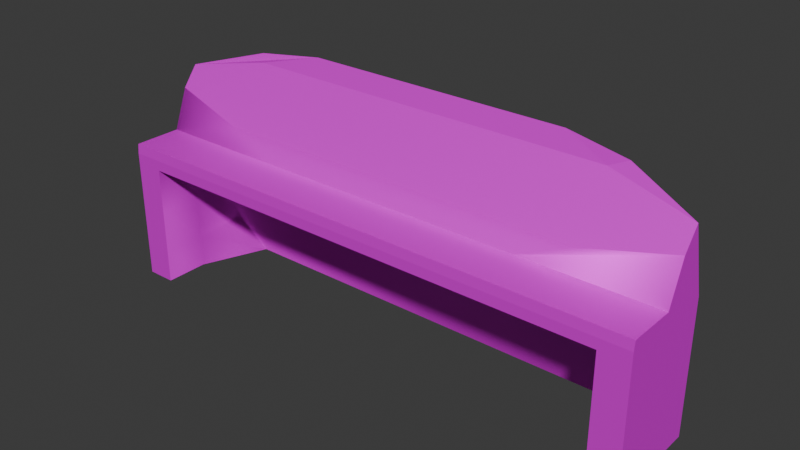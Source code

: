 # Source: console.blend  (saved by Blender 4.2.66; exported with 4.5.12 LTS)
import bpy
from mathutils import Matrix  # noqa: F401  (used for matrix-valued properties, if any)

bpy.ops.wm.read_factory_settings(use_empty=True)
scene = bpy.context.scene
scene.name = 'Scene'

# ---- collections
col_collection = bpy.data.collections.new('Collection'); scene.collection.children.link(col_collection)

# ---- images (referenced by path relative to the original .blend; pixels are not part of the script)
import os
ASSET_DIR = os.environ.get("B2B_ASSET_DIR", "")  # directory of the original .blend (textures are referenced by path, not embedded)
HERE = os.path.dirname(os.path.abspath(__file__))  # packed textures are extracted next to this script under _unpacked/

def load_image(name, relpath, width, height, colorspace="sRGB"):
    """Load a texture the original file referenced (path relative to the .blend, or extracted next to this script)."""
    p = next((c for c in (os.path.join(HERE, relpath), os.path.join(ASSET_DIR, relpath)) if relpath and os.path.exists(c)), "")
    if p:
        img = bpy.data.images.load(p, check_existing=True)
        img.name = name
    else:  # same state as the original file: an image datablock whose file is absent (Cycles renders it pink)
        img = bpy.data.images.new(name, width, height)
        img.source = "FILE"
        img.filepath = "//" + (relpath or name)
    img.colorspace_settings.name = colorspace
    return img
img_console = load_image('console', 'console.png', 1024, 1024, 'sRGB')

# ---- materials (node trees are filled in below, after node groups)
mat_material = bpy.data.materials.new('Material')
mat_material.alpha_threshold = 0.0
mat_material.use_transparent_shadow = False
mat_material.roughness = 0.5
mat_material.line_color = (0.0, 0.0, 0.0, 1.0)

# ---- material node trees
mat_material.use_nodes = True; mat_material.node_tree.nodes.clear()
_N = mat_material.node_tree.nodes; _L = mat_material.node_tree.links
n0 = _N.new('ShaderNodeOutputMaterial'); n0.name = 'Material Output'; n0.location = (300, 300)
n1 = _N.new('ShaderNodeBsdfPrincipled'); n1.name = 'Principled BSDF'; n1.location = (10, 300)
n1.inputs[1].default_value = 0.4045
n1.inputs[2].default_value = 0.6318
n1.inputs[3].default_value = 1.45
n2 = _N.new('ShaderNodeTexImage'); n2.name = 'Image Texture'; n2.location = (-355, 233)
n2.image = img_console
_L.new(n1.outputs[0], n0.inputs[0])
_L.new(n2.outputs[0], n1.inputs[0])
n0.is_active_output = True

# ---- world
world_world = bpy.data.worlds.new('World'); scene.world = world_world
world_world.use_nodes = True; world_world.node_tree.nodes.clear()
_N = world_world.node_tree.nodes; _L = world_world.node_tree.links
n0 = _N.new('ShaderNodeOutputWorld'); n0.name = 'World Output'; n0.location = (300, 300)
n1 = _N.new('ShaderNodeBackground'); n1.name = 'Background'; n1.location = (10, 300)
n1.inputs[0].default_value = (0.05088, 0.05088, 0.05088, 1.0)
_L.new(n1.outputs[0], n0.inputs[0])
n0.is_active_output = True
world_world.color = (0.05088, 0.05088, 0.05088)
world_world.sun_shadow_jitter_overblur = 0.0

# ---- meshes
me_cube = bpy.data.meshes.new('Cube')
me_cube.from_pydata([(1.265, 0.4177, 0.8354), (1.265, 0.4177, 0.0), (1.716, -0.4177, 0.8354), (1.716, -0.4177, 0.0), (-1.265, 0.4177, 0.8354), (-1.265, 0.4177, 0.0), (-1.716, -0.4177, 0.8354), (-1.716, -0.4177, 0.0), (-1.716, 0.0, 0.0), (0.0, 0.4904, 0.0), (1.265, 0.4177, 0.4177), (-1.716, -0.4177, 0.4177), (1.716, -0.4177, 0.4177), (-1.265, 0.4177, 0.4177), (0.0, -0.4177, 0.8354), (1.716, 0.0, 0.8354), (1.716, -0.1095, 0.8958), (-1.716, 0.0, 0.8354), (0.0, 0.4904, 0.8354), (1.716, 0.0, 0.0), (0.0, 0.4904, 0.4177), (1.716, 0.0, 0.4177), (1.716, -0.01166, 1.149), (-1.716, 0.0, 0.4177), (0.0, 0.1093, 0.4849), (-1.716, -0.2088, 0.0), (-0.8578, 0.4904, 0.0), (1.265, 0.4177, 0.2088), (-1.716, -0.4177, 0.6265), (1.716, -0.4177, 0.2088), (-1.265, 0.4177, 0.2088), (-0.8578, -0.4177, 0.8354), (1.716, -0.2088, 0.8354), (1.533, -0.4177, 0.0), (-1.716, 0.2088, 0.8354), (0.8578, 0.4904, 0.8354), (1.716, 0.2088, 0.0), (-1.716, 0.2088, 0.0), (0.8578, 0.4904, 0.0), (1.265, 0.4177, 0.6265), (-1.716, -0.4177, 0.2088), (1.716, -0.4177, 0.6265), (-1.265, 0.4177, 0.6265), (0.8578, -0.4177, 0.8354), (1.716, 0.2088, 0.8354), (-1.533, -0.4177, 0.0), (-1.716, -0.2088, 0.8354), (-0.8578, 0.4904, 0.8354), (1.716, -0.2088, 0.0), (0.8578, 0.4904, 0.4177), (-0.8578, 0.4904, 0.4177), (0.0, 0.4904, 0.2088), (0.0, 0.4904, 0.6265), (1.716, -0.2088, 0.4177), (1.716, 0.2088, 0.4177), (1.716, 0.0, 0.2088), (1.716, 0.0, 0.6265), (-0.8578, -0.4115, 0.8958), (-1.265, 0.2529, 1.402), (0.0, -0.4115, 0.8958), (-1.716, -0.4115, 0.8958), (-1.716, 0.2088, 0.4177), (-1.716, -0.2088, 0.4177), (-1.716, 0.0, 0.2088), (-1.716, 0.0, 0.6265), (-1.533, -0.4177, 0.4917), (1.533, -0.4177, 0.4917), (0.0, 0.2707, 0.0), (0.0, -0.4177, 0.7706), (1.533, -0.4177, 0.7706), (1.533, -0.4177, 0.2128), (-1.533, -0.4177, 0.2128), (-1.716, -0.2088, 0.6265), (-1.716, -0.2088, 0.2088), (-1.716, 0.2088, 0.2088), (1.716, -0.4115, 0.8958), (1.265, 0.2529, 1.402), (0.0, -0.09387, 1.043), (1.716, 0.2088, 0.6265), (1.716, 0.2088, 0.2088), (1.716, -0.2088, 0.2088), (-0.8578, 0.4904, 0.6265), (-0.8578, 0.4904, 0.2088), (0.8578, 0.4904, 0.2088), (0.8578, 0.4904, 0.6265), (1.716, -0.2088, 0.6265), (0.0, 0.3107, 1.446), (-1.716, 0.2088, 0.6265), (-1.533, -0.4177, 0.7706), (-1.716, -0.01166, 1.149), (0.8578, 0.3107, 1.446), (1.533, -0.1427, 0.0), (-1.533, -0.1427, 0.0), (-1.533, -0.1427, 0.4917), (1.533, -0.1427, 0.4917), (-1.716, 0.08678, 1.276), (0.0, -0.1427, 0.7706), (1.533, -0.1427, 0.7706), (1.533, -0.1427, 0.2128), (-1.533, -0.1427, 0.2128), (-1.533, -0.1427, 0.7706), (1.369, 0.2707, 0.0), (-1.369, 0.2707, 0.0), (-1.533, 0.1093, 0.4849), (1.533, 0.1093, 0.4849), (0.0, 0.2009, 0.2214), (0.0, -0.09811, 0.7483), (1.533, -0.09811, 0.7483), (1.533, 0.2009, 0.2214), (-1.533, 0.2009, 0.2214), (-1.533, -0.09811, 0.7483), (0.8578, -0.4115, 0.8958), (1.716, 0.08678, 1.276), (-1.716, -0.1095, 0.8958), (-0.8578, 0.3107, 1.446), (0.0, -0.1095, 0.8958), (0.0, 0.169, 1.381), (1.185, -0.09387, 1.043), (-1.185, -0.09387, 1.043), (-1.185, 0.169, 1.381), (1.185, 0.169, 1.381), (0.8578, -0.1095, 0.8958), (-0.8578, -0.1095, 0.8958)], [], [(44, 0, 76, 112), (88, 31, 6, 28), (87, 34, 4, 42), (22, 117, 121, 16), (85, 32, 2, 41), (84, 35, 0, 39), (83, 49, 10, 27), (82, 50, 20, 51), (81, 47, 18, 52), (80, 53, 12, 29), (79, 54, 21, 55), (78, 44, 15, 56), (114, 58, 95, 119), (116, 119, 118, 77), (74, 61, 13, 30), (73, 62, 23, 63), (72, 46, 17, 64), (71, 65, 11, 40), (71, 45, 92, 99), (69, 43, 14, 68), (18, 47, 114, 86), (2, 32, 16, 75), (43, 2, 75, 111), (35, 18, 86, 90), (17, 46, 113, 89), (6, 31, 57, 60), (34, 17, 89, 95), (15, 44, 112, 22), (47, 4, 58, 114), (14, 43, 111, 59), (32, 15, 22, 16), (0, 35, 90, 76), (88, 65, 93, 100), (12, 41, 69, 66), (41, 2, 43, 69), (33, 70, 98, 91), (3, 29, 70, 33), (29, 12, 66, 70), (45, 71, 40, 7), (68, 88, 100, 96), (62, 72, 64, 23), (11, 28, 72, 62), (28, 6, 46, 72), (25, 73, 63, 8), (7, 40, 73, 25), (40, 11, 62, 73), (37, 74, 30, 5), (8, 63, 74, 37), (63, 23, 61, 74), (112, 120, 117, 22), (120, 116, 77, 117), (121, 115, 59, 111), (86, 114, 119, 116), (122, 113, 60, 57), (119, 95, 89, 118), (115, 122, 57, 59), (117, 77, 115, 121), (77, 118, 122, 115), (54, 78, 56, 21), (10, 39, 78, 54), (39, 0, 44, 78), (36, 79, 55, 19), (1, 27, 79, 36), (27, 10, 54, 79), (48, 80, 29, 3), (19, 55, 80, 48), (55, 21, 53, 80), (50, 81, 52, 20), (13, 42, 81, 50), (42, 4, 47, 81), (26, 82, 51, 9), (5, 30, 82, 26), (30, 13, 50, 82), (38, 83, 27, 1), (9, 51, 83, 38), (51, 20, 49, 83), (49, 84, 39, 10), (20, 52, 84, 49), (52, 18, 35, 84), (53, 85, 41, 12), (21, 56, 85, 53), (56, 15, 32, 85), (118, 89, 113, 122), (16, 121, 111, 75), (61, 87, 42, 13), (23, 64, 87, 61), (64, 17, 34, 87), (65, 88, 28, 11), (66, 69, 97, 94), (68, 14, 31, 88), (46, 6, 60, 113), (31, 14, 59, 57), (4, 34, 95, 58), (76, 90, 120, 112), (93, 99, 109, 103), (97, 96, 106, 107), (90, 86, 116, 120), (91, 98, 108, 101), (99, 92, 102, 109), (69, 68, 96, 97), (70, 66, 94, 98), (65, 71, 99, 93), (108, 104, 24, 105), (104, 107, 106, 24), (101, 108, 105, 67), (67, 105, 109, 102), (105, 24, 103, 109), (24, 106, 110, 103), (98, 94, 104, 108), (94, 97, 107, 104), (96, 100, 110, 106), (100, 93, 103, 110)])
me_cube.polygons.foreach_set('use_smooth', [1, 0, 1, 1, 0, 1, 1, 1, 1, 0, 0, 0, 0, 0, 1, 0, 0, 0, 1, 0, 1, 0, 0, 1, 0, 0, 0, 0, 1, 0, 0, 1, 1, 0, 0, 1, 0, 0, 0, 1, 0, 0, 0, 0, 0, 0, 1, 0, 0, 0, 0, 0, 0, 0, 0, 0, 1, 1, 0, 1, 1, 0, 1, 1, 0, 0, 0, 1, 1, 1, 1, 1, 1, 1, 1, 1, 1, 1, 1, 0, 0, 0, 1, 0, 1, 0, 0, 0, 1, 0, 0, 0, 1, 0, 1, 1, 0, 1, 1, 1, 1, 1, 1, 1, 1, 1, 1, 1, 1, 1, 1, 1])
_uv = me_cube.uv_layers.new(name='UVMap')
_uv.uv.foreach_set('vector', [0.6953, 0.1138, 0.7647, 0.08845, 0.7659, 0.1769, 0.7205, 0.1555, 0.1077, 0.2637, 0.1109, 0.1702, 0.1201, 0.2875, 0.1007, 0.3033, 0.1795, 0.3653, 0.1933, 0.3364, 0.2682, 0.352, 0.2643, 0.3888, 0.7048, 0.16, 0.7046, 0.2324, 0.6886, 0.2849, 0.6684, 0.1513, 0.6272, 0.1329, 0.6492, 0.1545, 0.6291, 0.1731, 0.6067, 0.1581, 0.8311, 0.0435, 0.8336, 0.08124, 0.7647, 0.08845, 0.7566, 0.05467, 0.6232, 0.5644, 0.6221, 0.5985, 0.5546, 0.5964, 0.5557, 0.5623, 0.1556, 0.4796, 0.1567, 0.5134, 0.01782, 0.5181, 0.01667, 0.4843, 0.3451, 0.3892, 0.3418, 0.3487, 0.5083, 0.3151, 0.5169, 0.3579, 0.4065, 0.5578, 0.4054, 0.5919, 0.3713, 0.5909, 0.3724, 0.5568, 0.4746, 0.5599, 0.4736, 0.594, 0.4395, 0.593, 0.4405, 0.5589, 0.6789, 0.08705, 0.6953, 0.1138, 0.6737, 0.1329, 0.6516, 0.1084, 0.3206, 0.2397, 0.2544, 0.2612, 0.2121, 0.2906, 0.2532, 0.2397, 0.5017, 0.8787, 0.009405, 0.8787, 0.009405, 0.7007, 0.5017, 0.7007, 0.303, 0.4745, 0.3042, 0.5084, 0.2237, 0.5111, 0.2226, 0.4773, 0.3706, 0.4723, 0.3718, 0.5061, 0.338, 0.5072, 0.3368, 0.4734, 0.1229, 0.326, 0.1418, 0.3021, 0.1686, 0.3201, 0.15, 0.3472, 0.4339, 0.4708, 0.4356, 0.5157, 0.4056, 0.5049, 0.4044, 0.4711, 0.4339, 0.4708, 0.433, 0.4363, 0.4777, 0.4354, 0.4778, 0.4697, 0.6184, 0.1982, 0.6284, 0.291, 0.6339, 0.4303, 0.6231, 0.4305, 0.5083, 0.3151, 0.3418, 0.3487, 0.3206, 0.2397, 0.4715, 0.1814, 0.6291, 0.1731, 0.6492, 0.1545, 0.6684, 0.1513, 0.6365, 0.1759, 0.6284, 0.291, 0.6291, 0.1731, 0.6365, 0.1759, 0.6387, 0.2906, 0.8336, 0.08124, 0.9947, 0.08703, 0.9776, 0.2179, 0.832, 0.1871, 0.1686, 0.3201, 0.1418, 0.3021, 0.1609, 0.3026, 0.1956, 0.2885, 0.1201, 0.2875, 0.1109, 0.1702, 0.1208, 0.1697, 0.1269, 0.284, 0.1933, 0.3364, 0.1686, 0.3201, 0.1956, 0.2885, 0.2121, 0.2906, 0.6737, 0.1329, 0.6953, 0.1138, 0.7205, 0.1555, 0.7048, 0.16, 0.3418, 0.3487, 0.2682, 0.352, 0.2544, 0.2612, 0.3206, 0.2397, 0.6339, 0.4303, 0.6284, 0.291, 0.6387, 0.2906, 0.6441, 0.4299, 0.6492, 0.1545, 0.6737, 0.1329, 0.7048, 0.16, 0.6684, 0.1513, 0.7647, 0.08845, 0.8336, 0.08124, 0.832, 0.1871, 0.7659, 0.1769, 0.1077, 0.2637, 0.07101, 0.296, 0.04198, 0.2712, 0.06613, 0.2428, 0.5806, 0.1388, 0.6067, 0.1581, 0.6184, 0.1982, 0.5761, 0.1692, 0.6067, 0.1581, 0.6291, 0.1731, 0.6284, 0.291, 0.6184, 0.1982, 0.3436, 0.5219, 0.3427, 0.5566, 0.2985, 0.5555, 0.2986, 0.5208, 0.3734, 0.5228, 0.3724, 0.5568, 0.3427, 0.5566, 0.3436, 0.5219, 0.3724, 0.5568, 0.3713, 0.5909, 0.3411, 0.6019, 0.3427, 0.5566, 0.433, 0.4363, 0.4339, 0.4708, 0.4044, 0.4711, 0.4033, 0.4373, 0.09621, 0.04406, 0.1077, 0.2637, 0.06613, 0.2428, 0.06667, 0.04462, 0.09984, 0.3505, 0.1229, 0.326, 0.15, 0.3472, 0.1283, 0.3768, 0.07783, 0.3236, 0.1007, 0.3033, 0.1229, 0.326, 0.09984, 0.3505, 0.1007, 0.3033, 0.1201, 0.2875, 0.1418, 0.3021, 0.1229, 0.326, 0.3695, 0.4384, 0.3706, 0.4723, 0.3368, 0.4734, 0.3357, 0.4396, 0.4033, 0.4373, 0.4044, 0.4711, 0.3706, 0.4723, 0.3695, 0.4384, 0.4044, 0.4711, 0.4056, 0.5049, 0.3718, 0.5061, 0.3706, 0.4723, 0.3018, 0.4407, 0.303, 0.4745, 0.2226, 0.4773, 0.2214, 0.4435, 0.3357, 0.4396, 0.3368, 0.4734, 0.303, 0.4745, 0.3018, 0.4407, 0.3368, 0.4734, 0.338, 0.5072, 0.3042, 0.5084, 0.303, 0.4745, 0.7205, 0.1555, 0.7683, 0.1976, 0.7046, 0.2324, 0.7048, 0.16, 0.9941, 0.8787, 0.5017, 0.8787, 0.5017, 0.7007, 0.9941, 0.7007, 0.6886, 0.2849, 0.6995, 0.4275, 0.6441, 0.4299, 0.6387, 0.2906, 0.4715, 0.1814, 0.3206, 0.2397, 0.2532, 0.2397, 0.4594, 0.1517, 0.1627, 0.1698, 0.1609, 0.3026, 0.1269, 0.284, 0.1208, 0.1697, 0.2532, 0.2397, 0.2121, 0.2906, 0.1956, 0.2885, 0.1841, 0.2181, 0.1613, 0.04261, 0.1627, 0.1698, 0.1208, 0.1697, 0.1149, 0.0432, 0.7046, 0.2324, 0.7253, 0.425, 0.6995, 0.4275, 0.6886, 0.2849, 0.1837, 0.04247, 0.1841, 0.2181, 0.1627, 0.1698, 0.1613, 0.04261, 0.6588, 0.05561, 0.6789, 0.08705, 0.6516, 0.1084, 0.627, 0.08107, 0.7462, 0.01721, 0.7566, 0.05467, 0.6789, 0.08705, 0.6588, 0.05561, 0.7566, 0.05467, 0.7647, 0.08845, 0.6953, 0.1138, 0.6789, 0.08705, 0.4756, 0.5258, 0.4746, 0.5599, 0.4405, 0.5589, 0.4416, 0.5248, 0.5567, 0.5283, 0.5557, 0.5623, 0.4746, 0.5599, 0.4756, 0.5258, 0.5557, 0.5623, 0.5546, 0.5964, 0.4736, 0.594, 0.4746, 0.5599, 0.4075, 0.5238, 0.4065, 0.5578, 0.3724, 0.5568, 0.3734, 0.5228, 0.4416, 0.5248, 0.4405, 0.5589, 0.4065, 0.5578, 0.4075, 0.5238, 0.4405, 0.5589, 0.4395, 0.593, 0.4054, 0.5919, 0.4065, 0.5578, 0.3478, 0.4324, 0.3451, 0.3892, 0.5169, 0.3579, 0.5248, 0.4009, 0.2583, 0.4298, 0.2643, 0.3888, 0.3451, 0.3892, 0.3478, 0.4324, 0.2643, 0.3888, 0.2682, 0.352, 0.3418, 0.3487, 0.3451, 0.3892, 0.1544, 0.4457, 0.1556, 0.4796, 0.01667, 0.4843, 0.01551, 0.4505, 0.2214, 0.4435, 0.2226, 0.4773, 0.1556, 0.4796, 0.1544, 0.4457, 0.2226, 0.4773, 0.2237, 0.5111, 0.1567, 0.5134, 0.1556, 0.4796, 0.6242, 0.5303, 0.6232, 0.5644, 0.5557, 0.5623, 0.5567, 0.5283, 0.7642, 0.5345, 0.7631, 0.5686, 0.6232, 0.5644, 0.6242, 0.5303, 0.7631, 0.5686, 0.7621, 0.6027, 0.6221, 0.5985, 0.6232, 0.5644, 0.8277, 0.003583, 0.8311, 0.0435, 0.7566, 0.05467, 0.7462, 0.01721, 0.9957, 0.005151, 0.9954, 0.04606, 0.8311, 0.0435, 0.8277, 0.003583, 0.9954, 0.04606, 0.9947, 0.08703, 0.8336, 0.08124, 0.8311, 0.0435, 0.601, 0.11, 0.6272, 0.1329, 0.6067, 0.1581, 0.5806, 0.1388, 0.627, 0.08107, 0.6516, 0.1084, 0.6272, 0.1329, 0.601, 0.11, 0.6516, 0.1084, 0.6737, 0.1329, 0.6492, 0.1545, 0.6272, 0.1329, 0.1841, 0.2181, 0.1956, 0.2885, 0.1609, 0.3026, 0.1627, 0.1698, 0.6684, 0.1513, 0.6886, 0.2849, 0.6387, 0.2906, 0.6365, 0.1759, 0.1624, 0.3995, 0.1795, 0.3653, 0.2643, 0.3888, 0.2583, 0.4298, 0.1283, 0.3768, 0.15, 0.3472, 0.1795, 0.3653, 0.1624, 0.3995, 0.15, 0.3472, 0.1686, 0.3201, 0.1933, 0.3364, 0.1795, 0.3653, 0.07101, 0.296, 0.1077, 0.2637, 0.1007, 0.3033, 0.07783, 0.3236, 0.5761, 0.1692, 0.6184, 0.1982, 0.5763, 0.2205, 0.5525, 0.1923, 0.09621, 0.04406, 0.1059, 0.0436, 0.1109, 0.1702, 0.1077, 0.2637, 0.1418, 0.3021, 0.1201, 0.2875, 0.1269, 0.284, 0.1609, 0.3026, 0.1109, 0.1702, 0.1059, 0.0436, 0.1149, 0.0432, 0.1208, 0.1697, 0.2682, 0.352, 0.1933, 0.3364, 0.2121, 0.2906, 0.2544, 0.2612, 0.7659, 0.1769, 0.832, 0.1871, 0.7683, 0.1976, 0.7205, 0.1555, 0.4799, 0.5139, 0.4778, 0.4697, 0.5276, 0.4691, 0.5202, 0.5104, 0.5763, 0.2205, 0.5825, 0.4317, 0.5751, 0.4319, 0.5696, 0.2216, 0.832, 0.1871, 0.9776, 0.2179, 0.9711, 0.2466, 0.7683, 0.1976, 0.2986, 0.5208, 0.2985, 0.5555, 0.2485, 0.5546, 0.2286, 0.5184, 0.4778, 0.4697, 0.4777, 0.4354, 0.5474, 0.4327, 0.5276, 0.4691, 0.6184, 0.1982, 0.6231, 0.4305, 0.5825, 0.4317, 0.5763, 0.2205, 0.3427, 0.5566, 0.3411, 0.6019, 0.2962, 0.6001, 0.2985, 0.5555, 0.4356, 0.5157, 0.4339, 0.4708, 0.4778, 0.4697, 0.4799, 0.5139, 0.2485, 0.5546, 0.2555, 0.5964, 0.01746, 0.6027, 0.01632, 0.5593, 0.5252, 0.2164, 0.5696, 0.2216, 0.5751, 0.4319, 0.5252, 0.4324, 0.2286, 0.5184, 0.2485, 0.5546, 0.01632, 0.5593, 0.01551, 0.5232, 0.7614, 0.4345, 0.7611, 0.4708, 0.5276, 0.4691, 0.5474, 0.4327, 0.7611, 0.4708, 0.7601, 0.5181, 0.5202, 0.5104, 0.5276, 0.4691, 0.01551, 0.0446, 0.05973, 0.0446, 0.05956, 0.2417, 0.01551, 0.2467, 0.2985, 0.5555, 0.2962, 0.6001, 0.2555, 0.5964, 0.2485, 0.5546, 0.5525, 0.1923, 0.5763, 0.2205, 0.5696, 0.2216, 0.5252, 0.2164, 0.06667, 0.04462, 0.06613, 0.2428, 0.05956, 0.2417, 0.05973, 0.0446, 0.06613, 0.2428, 0.04198, 0.2712, 0.01551, 0.2467, 0.05956, 0.2417])
me_cube.materials.append(mat_material)
me_cube.use_mirror_vertex_groups = False
me_cube.use_paint_bone_selection = False
me_cube.use_paint_mask = True
me_cube.update()

# ---- objects
ob_console = bpy.data.objects.new('Console', me_cube)

# ---- transforms, parenting, visibility, modifiers, constraints
ob_console.location = (0.0, 0.0, 0.0)
ob_console.lock_rotations_4d = False
ob_console.empty_display_type = 'ARROWS'
ob_console.lineart.crease_threshold = 0.0

# ---- collection membership
col_collection.objects.link(ob_console)

# ---- scene / render settings (as saved in the file)
scene.frame_start = 1; scene.frame_end = 250; scene.frame_set(1)
scene.render.engine = 'BLENDER_EEVEE_NEXT'
bpy.context.view_layer.update()

# ---- added for rendering (the .blend has no active camera and no usable light): camera, sun
cam_auto = bpy.data.cameras.new('AutoCamera')
cam_auto.lens = 50.0
cam_auto.sensor_width = 36.0
cam_auto.clip_end = 1000.0
ob_auto_camera = bpy.data.objects.new('AutoCamera', cam_auto)
scene.collection.objects.link(ob_auto_camera)
ob_auto_camera.location = (3.546, -4.21883, 3.55995)
ob_auto_camera.rotation_euler = (1.09748, -7.21219e-08, 0.694738)
scene.camera = ob_auto_camera
light_auto_sun = bpy.data.lights.new('AutoSun', 'SUN')
light_auto_sun.energy = 3.0
light_auto_sun.angle = 0.0523599
ob_auto_sun = bpy.data.objects.new('AutoSun', light_auto_sun)
scene.collection.objects.link(ob_auto_sun)
ob_auto_sun.rotation_euler = (0.872665, 0.174533, 0.523599)
bpy.context.view_layer.update()
